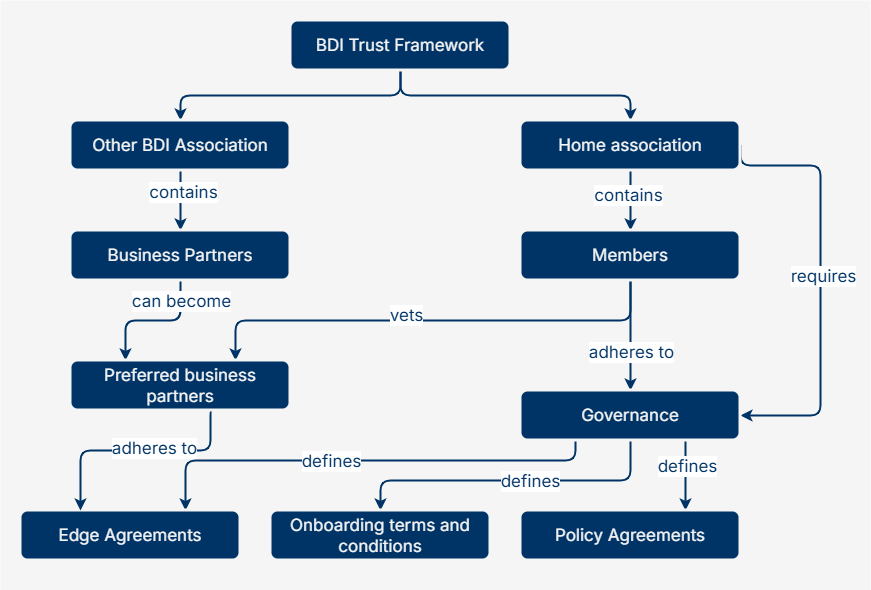

The diagram above was exported from draw.io. Its source (the exported page's mxGraphModel, read from the mxfile embedded in the PNG):
<mxGraphModel dx="1459" dy="939" grid="1" gridSize="10" guides="1" tooltips="1" connect="1" arrows="1" fold="1" page="1" pageScale="1" pageWidth="1100" pageHeight="850" math="0" shadow="0">
  <root>
    <mxCell id="0" />
    <mxCell id="1" parent="0" />
    <mxCell id="2" parent="1" style="rounded=0;whiteSpace=wrap;html=1;pointerEvents=0;strokeColor=none;align=center;verticalAlign=top;fontFamily=Helvetica;fontSize=11;fontColor=default;labelBackgroundColor=default;fillColor=#F5F5F5;gradientColor=none;" value="" vertex="1">
      <mxGeometry height="590" width="870" x="710" y="50" as="geometry" />
    </mxCell>
    <mxCell id="3" edge="1" parent="1" source="5" style="edgeStyle=orthogonalEdgeStyle;rounded=1;orthogonalLoop=1;jettySize=auto;html=1;exitX=0.5;exitY=1;exitDx=0;exitDy=0;strokeColor=#003366;strokeWidth=2;align=center;verticalAlign=middle;fontFamily=Helvetica;fontSize=17;fontColor=default;labelBackgroundColor=default;startArrow=none;startFill=0;endArrow=classic;fontStyle=0;curved=0;" target="8">
      <mxGeometry relative="1" as="geometry" />
    </mxCell>
    <mxCell id="4" edge="1" parent="1" source="5" style="edgeStyle=orthogonalEdgeStyle;rounded=1;orthogonalLoop=1;jettySize=auto;html=1;exitX=0.5;exitY=1;exitDx=0;exitDy=0;strokeColor=#003366;strokeWidth=2;align=center;verticalAlign=middle;fontFamily=Helvetica;fontSize=17;fontColor=default;labelBackgroundColor=default;startArrow=none;startFill=0;endArrow=classic;fontStyle=0;curved=0;" target="13">
      <mxGeometry relative="1" as="geometry" />
    </mxCell>
    <mxCell id="5" parent="1" style="rounded=1;whiteSpace=wrap;html=1;strokeColor=#F5F5F5;strokeWidth=3;fillColor=#003366;align=center;verticalAlign=middle;fontFamily=Inter;fontSource=https%3A%2F%2Ffonts.googleapis.com%2Fcss%3Ffamily%3DInter;fontSize=17;fontColor=#F5F5F5;fontStyle=0" value="&lt;span&gt;BDI Trust Framework&lt;/span&gt;" vertex="1">
      <mxGeometry height="50" width="220" x="1000" y="70" as="geometry" />
    </mxCell>
    <mxCell id="6" edge="1" parent="1" source="8" style="edgeStyle=orthogonalEdgeStyle;rounded=1;orthogonalLoop=1;jettySize=auto;html=1;exitX=0.5;exitY=1;exitDx=0;exitDy=0;entryX=0.5;entryY=0;entryDx=0;entryDy=0;strokeColor=#003366;strokeWidth=2;align=center;verticalAlign=middle;fontFamily=Helvetica;fontSize=17;fontColor=default;labelBackgroundColor=default;startArrow=none;startFill=0;endArrow=classic;fontStyle=0;curved=0;" target="16">
      <mxGeometry relative="1" as="geometry" />
    </mxCell>
    <mxCell id="7" connectable="0" parent="6" style="edgeLabel;html=1;align=center;verticalAlign=middle;resizable=0;points=[];fontFamily=Inter;fontSize=17;fontColor=#003366;labelBackgroundColor=default;rounded=1;pointerEvents=0;strokeColor=#003366;strokeWidth=3;fontSource=https%3A%2F%2Ffonts.googleapis.com%2Fcss%3Ffamily%3DInter;fillColor=#003366;gradientColor=none;fontStyle=0" value="&lt;font face=&quot;Inter&quot; data-font-src=&quot;https://fonts.googleapis.com/css?family=Inter&quot;&gt;&lt;span&gt;contains&lt;/span&gt;&lt;/font&gt;" vertex="1">
      <mxGeometry relative="1" x="-0.3" y="2" as="geometry">
        <mxPoint as="offset" />
      </mxGeometry>
    </mxCell>
    <mxCell id="8" parent="1" style="rounded=1;whiteSpace=wrap;html=1;strokeColor=#F5F5F5;strokeWidth=3;fillColor=#003366;align=center;verticalAlign=middle;fontFamily=Inter;fontSource=https%3A%2F%2Ffonts.googleapis.com%2Fcss%3Ffamily%3DInter;fontSize=17;fontColor=#F5F5F5;fontStyle=0" value="&lt;span style=&quot;&quot;&gt;Other BDI Association&lt;/span&gt;" vertex="1">
      <mxGeometry height="50" width="220" x="780" y="170" as="geometry" />
    </mxCell>
    <mxCell id="9" edge="1" parent="1" source="13" style="edgeStyle=orthogonalEdgeStyle;rounded=1;orthogonalLoop=1;jettySize=auto;html=1;exitX=0.5;exitY=1;exitDx=0;exitDy=0;entryX=0.5;entryY=0;entryDx=0;entryDy=0;strokeColor=#003366;strokeWidth=2;align=center;verticalAlign=middle;fontFamily=Helvetica;fontSize=17;fontColor=default;labelBackgroundColor=default;startArrow=none;startFill=0;endArrow=classic;fontStyle=0;curved=0;" target="21">
      <mxGeometry relative="1" as="geometry" />
    </mxCell>
    <mxCell id="10" connectable="0" parent="9" style="edgeLabel;html=1;align=center;verticalAlign=middle;resizable=0;points=[];rounded=1;pointerEvents=0;strokeColor=#003366;strokeWidth=3;fontFamily=Inter;fontSource=https%3A%2F%2Ffonts.googleapis.com%2Fcss%3Ffamily%3DInter;fontSize=17;fontColor=#003366;fontStyle=0;labelBackgroundColor=default;fillColor=#003366;gradientColor=none;" value="contains" vertex="1">
      <mxGeometry relative="1" x="-0.2" y="-3" as="geometry">
        <mxPoint as="offset" />
      </mxGeometry>
    </mxCell>
    <mxCell id="11" edge="1" parent="1" source="13" style="edgeStyle=orthogonalEdgeStyle;shape=connector;rounded=1;orthogonalLoop=1;jettySize=auto;html=1;exitX=1;exitY=0.5;exitDx=0;exitDy=0;entryX=1;entryY=0.5;entryDx=0;entryDy=0;strokeColor=#003366;strokeWidth=2;align=center;verticalAlign=middle;fontFamily=Helvetica;fontSize=17;fontColor=default;labelBackgroundColor=default;startArrow=none;startFill=0;endArrow=classic;fontStyle=0;curved=0;" target="28">
      <mxGeometry relative="1" as="geometry">
        <Array as="points">
          <mxPoint x="1530" y="215" />
          <mxPoint x="1530" y="465" />
        </Array>
      </mxGeometry>
    </mxCell>
    <mxCell id="12" connectable="0" parent="11" style="edgeLabel;html=1;align=center;verticalAlign=middle;resizable=0;points=[];rounded=1;pointerEvents=0;strokeColor=#003366;strokeWidth=3;fontFamily=Inter;fontSource=https%3A%2F%2Ffonts.googleapis.com%2Fcss%3Ffamily%3DInter;fontSize=17;fontColor=#003366;labelBackgroundColor=default;fillColor=#003366;gradientColor=none;fontStyle=0" value="requires" vertex="1">
      <mxGeometry relative="1" x="-0.0207" y="2" as="geometry">
        <mxPoint as="offset" />
      </mxGeometry>
    </mxCell>
    <mxCell id="13" parent="1" style="rounded=1;whiteSpace=wrap;html=1;strokeColor=#F5F5F5;strokeWidth=3;fillColor=#003366;align=center;verticalAlign=middle;fontFamily=Inter;fontSource=https%3A%2F%2Ffonts.googleapis.com%2Fcss%3Ffamily%3DInter;fontSize=17;fontColor=#F5F5F5;fontStyle=0" value="&lt;span&gt;Home association&lt;/span&gt;" vertex="1">
      <mxGeometry height="50" width="220" x="1230" y="170" as="geometry" />
    </mxCell>
    <mxCell id="14" edge="1" parent="1" source="16" style="edgeStyle=orthogonalEdgeStyle;shape=connector;rounded=1;orthogonalLoop=1;jettySize=auto;html=1;exitX=0.5;exitY=1;exitDx=0;exitDy=0;entryX=0.25;entryY=0;entryDx=0;entryDy=0;strokeColor=#003366;strokeWidth=2;align=center;verticalAlign=middle;fontFamily=Helvetica;fontSize=17;fontColor=default;labelBackgroundColor=default;startArrow=none;startFill=0;endArrow=classic;fontStyle=0;curved=0;" target="34">
      <mxGeometry relative="1" as="geometry" />
    </mxCell>
    <mxCell id="15" connectable="0" parent="14" style="edgeLabel;html=1;align=center;verticalAlign=middle;resizable=0;points=[];rounded=1;pointerEvents=0;strokeColor=#003366;strokeWidth=3;fontFamily=Inter;fontSource=https%3A%2F%2Ffonts.googleapis.com%2Fcss%3Ffamily%3DInter;fontSize=17;fontColor=#003366;fontStyle=0;labelBackgroundColor=default;fillColor=#003366;gradientColor=none;" value="can become" vertex="1">
      <mxGeometry relative="1" x="-0.6381" as="geometry">
        <mxPoint y="-4" as="offset" />
      </mxGeometry>
    </mxCell>
    <mxCell id="16" parent="1" style="rounded=1;whiteSpace=wrap;html=1;strokeColor=#F5F5F5;strokeWidth=3;fillColor=#003366;align=center;verticalAlign=middle;fontFamily=Inter;fontSource=https%3A%2F%2Ffonts.googleapis.com%2Fcss%3Ffamily%3DInter;fontSize=17;fontColor=#F5F5F5;fontStyle=0" value="&lt;span&gt;Business Partners&lt;/span&gt;" vertex="1">
      <mxGeometry height="50" width="220" x="780" y="280" as="geometry" />
    </mxCell>
    <mxCell id="17" edge="1" parent="1" source="21" style="edgeStyle=orthogonalEdgeStyle;shape=connector;rounded=1;orthogonalLoop=1;jettySize=auto;html=1;exitX=0.5;exitY=1;exitDx=0;exitDy=0;entryX=0.5;entryY=0;entryDx=0;entryDy=0;strokeColor=#003366;strokeWidth=2;align=center;verticalAlign=middle;fontFamily=Helvetica;fontSize=17;fontColor=default;labelBackgroundColor=default;startArrow=none;startFill=0;endArrow=classic;fontStyle=0;curved=0;" target="28">
      <mxGeometry relative="1" as="geometry" />
    </mxCell>
    <mxCell id="18" connectable="0" parent="17" style="edgeLabel;html=1;align=center;verticalAlign=middle;resizable=0;points=[];rounded=1;pointerEvents=0;strokeColor=#003366;strokeWidth=3;fontFamily=Inter;fontSource=https%3A%2F%2Ffonts.googleapis.com%2Fcss%3Ffamily%3DInter;fontSize=17;fontColor=#003366;fontStyle=0;labelBackgroundColor=default;fillColor=#003366;gradientColor=none;" value="adheres to" vertex="1">
      <mxGeometry relative="1" x="0.2889" as="geometry">
        <mxPoint as="offset" />
      </mxGeometry>
    </mxCell>
    <mxCell id="19" edge="1" parent="1" source="21" style="edgeStyle=orthogonalEdgeStyle;shape=connector;rounded=1;orthogonalLoop=1;jettySize=auto;html=1;exitX=0.5;exitY=1;exitDx=0;exitDy=0;entryX=0.75;entryY=0;entryDx=0;entryDy=0;strokeColor=#003366;strokeWidth=2;align=center;verticalAlign=middle;fontFamily=Helvetica;fontSize=17;fontColor=default;labelBackgroundColor=default;startArrow=none;startFill=0;endArrow=classic;fontStyle=0;curved=0;" target="34">
      <mxGeometry relative="1" as="geometry" />
    </mxCell>
    <mxCell id="20" connectable="0" parent="19" style="edgeLabel;html=1;align=center;verticalAlign=middle;resizable=0;points=[];rounded=1;pointerEvents=0;strokeColor=#003366;strokeWidth=3;fontFamily=Inter;fontSource=https%3A%2F%2Ffonts.googleapis.com%2Fcss%3Ffamily%3DInter;fontSize=17;fontColor=#003366;fontStyle=0;labelBackgroundColor=default;fillColor=#003366;gradientColor=none;" value="vets" vertex="1">
      <mxGeometry relative="1" x="0.1139" y="-6" as="geometry">
        <mxPoint as="offset" />
      </mxGeometry>
    </mxCell>
    <mxCell id="21" parent="1" style="rounded=1;whiteSpace=wrap;html=1;strokeColor=#F5F5F5;strokeWidth=3;fillColor=#003366;align=center;verticalAlign=middle;fontFamily=Inter;fontSource=https%3A%2F%2Ffonts.googleapis.com%2Fcss%3Ffamily%3DInter;fontSize=17;fontColor=#F5F5F5;fontStyle=0" value="&lt;span&gt;Members&lt;/span&gt;" vertex="1">
      <mxGeometry height="50" width="220" x="1230" y="280" as="geometry" />
    </mxCell>
    <mxCell id="22" edge="1" parent="1" source="28" style="edgeStyle=orthogonalEdgeStyle;shape=connector;rounded=1;orthogonalLoop=1;jettySize=auto;html=1;exitX=0.25;exitY=1;exitDx=0;exitDy=0;entryX=0.75;entryY=0;entryDx=0;entryDy=0;strokeColor=#003366;strokeWidth=2;align=center;verticalAlign=middle;fontFamily=Helvetica;fontSize=17;fontColor=default;labelBackgroundColor=default;startArrow=none;startFill=0;endArrow=classic;fontStyle=0;curved=0;" target="31">
      <mxGeometry relative="1" as="geometry">
        <Array as="points">
          <mxPoint x="1285" y="510" />
          <mxPoint x="895" y="510" />
        </Array>
      </mxGeometry>
    </mxCell>
    <mxCell id="23" connectable="0" parent="22" style="edgeLabel;html=1;align=center;verticalAlign=middle;resizable=0;points=[];rounded=1;pointerEvents=0;strokeColor=#003366;strokeWidth=3;fontFamily=Inter;fontSource=https%3A%2F%2Ffonts.googleapis.com%2Fcss%3Ffamily%3DInter;fontSize=17;fontColor=#003366;fontStyle=0;labelBackgroundColor=default;fillColor=#003366;gradientColor=none;" value="defines" vertex="1">
      <mxGeometry relative="1" x="0.1826" y="-6" as="geometry">
        <mxPoint x="7" y="6" as="offset" />
      </mxGeometry>
    </mxCell>
    <mxCell id="24" edge="1" parent="1" source="28" style="edgeStyle=orthogonalEdgeStyle;shape=connector;rounded=1;orthogonalLoop=1;jettySize=auto;html=1;exitX=0.5;exitY=1;exitDx=0;exitDy=0;entryX=0.5;entryY=0;entryDx=0;entryDy=0;strokeColor=#003366;strokeWidth=2;align=center;verticalAlign=middle;fontFamily=Helvetica;fontSize=17;fontColor=default;labelBackgroundColor=default;startArrow=none;startFill=0;endArrow=classic;fontStyle=0;curved=0;" target="30">
      <mxGeometry relative="1" as="geometry">
        <Array as="points">
          <mxPoint x="1340" y="530" />
          <mxPoint x="1090" y="530" />
        </Array>
      </mxGeometry>
    </mxCell>
    <mxCell id="25" connectable="0" parent="24" style="edgeLabel;html=1;align=center;verticalAlign=middle;resizable=0;points=[];rounded=1;pointerEvents=0;strokeColor=#003366;strokeWidth=3;fontFamily=Inter;fontSource=https%3A%2F%2Ffonts.googleapis.com%2Fcss%3Ffamily%3DInter;fontSize=17;fontColor=#003366;fontStyle=0;labelBackgroundColor=default;fillColor=#003366;gradientColor=none;" value="defines" vertex="1">
      <mxGeometry relative="1" x="-0.35" y="5" as="geometry">
        <mxPoint x="-36" y="-5" as="offset" />
      </mxGeometry>
    </mxCell>
    <mxCell id="26" edge="1" parent="1" source="28" style="edgeStyle=orthogonalEdgeStyle;shape=connector;rounded=1;orthogonalLoop=1;jettySize=auto;html=1;exitX=0.75;exitY=1;exitDx=0;exitDy=0;entryX=0.75;entryY=0;entryDx=0;entryDy=0;strokeColor=#003366;strokeWidth=2;align=center;verticalAlign=middle;fontFamily=Helvetica;fontSize=17;fontColor=default;labelBackgroundColor=default;startArrow=none;startFill=0;endArrow=classic;fontStyle=0;curved=0;" target="29">
      <mxGeometry relative="1" as="geometry" />
    </mxCell>
    <mxCell id="27" connectable="0" parent="26" style="edgeLabel;html=1;align=center;verticalAlign=middle;resizable=0;points=[];rounded=1;pointerEvents=0;strokeColor=#003366;strokeWidth=3;fontFamily=Inter;fontSource=https%3A%2F%2Ffonts.googleapis.com%2Fcss%3Ffamily%3DInter;fontSize=17;fontColor=#003366;fontStyle=0;labelBackgroundColor=default;fillColor=#003366;gradientColor=none;" value="defines" vertex="1">
      <mxGeometry relative="1" x="-0.2857" y="1" as="geometry">
        <mxPoint as="offset" />
      </mxGeometry>
    </mxCell>
    <mxCell id="28" parent="1" style="rounded=1;whiteSpace=wrap;html=1;strokeColor=#F5F5F5;strokeWidth=3;fillColor=#003366;align=center;verticalAlign=middle;fontFamily=Inter;fontSource=https%3A%2F%2Ffonts.googleapis.com%2Fcss%3Ffamily%3DInter;fontSize=17;fontColor=#F5F5F5;fontStyle=0" value="&lt;span&gt;Governance&lt;/span&gt;" vertex="1">
      <mxGeometry height="50" width="220" x="1230" y="440" as="geometry" />
    </mxCell>
    <mxCell id="29" parent="1" style="rounded=1;whiteSpace=wrap;html=1;strokeColor=#F5F5F5;strokeWidth=3;fillColor=#003366;align=center;verticalAlign=middle;fontFamily=Inter;fontSource=https%3A%2F%2Ffonts.googleapis.com%2Fcss%3Ffamily%3DInter;fontSize=17;fontColor=#F5F5F5;fontStyle=0" value="&lt;span&gt;Policy Agreements&lt;/span&gt;" vertex="1">
      <mxGeometry height="50" width="220" x="1230" y="560" as="geometry" />
    </mxCell>
    <mxCell id="30" parent="1" style="rounded=1;whiteSpace=wrap;html=1;strokeColor=#F5F5F5;strokeWidth=3;fillColor=#003366;align=center;verticalAlign=middle;fontFamily=Inter;fontSource=https%3A%2F%2Ffonts.googleapis.com%2Fcss%3Ffamily%3DInter;fontSize=17;fontColor=#F5F5F5;fontStyle=0" value="&lt;span&gt;Onboarding terms and conditions&lt;/span&gt;" vertex="1">
      <mxGeometry height="50" width="220" x="980" y="560" as="geometry" />
    </mxCell>
    <mxCell id="31" parent="1" style="rounded=1;whiteSpace=wrap;html=1;strokeColor=#F5F5F5;strokeWidth=3;fillColor=#003366;align=center;verticalAlign=middle;fontFamily=Inter;fontSource=https%3A%2F%2Ffonts.googleapis.com%2Fcss%3Ffamily%3DInter;fontSize=17;fontColor=#F5F5F5;fontStyle=0" value="&lt;span&gt;Edge Agreements&lt;/span&gt;" vertex="1">
      <mxGeometry height="50" width="220" x="730" y="560" as="geometry" />
    </mxCell>
    <mxCell id="32" edge="1" parent="1" source="34" style="edgeStyle=orthogonalEdgeStyle;shape=connector;rounded=1;orthogonalLoop=1;jettySize=auto;html=1;exitX=0.645;exitY=0.98;exitDx=0;exitDy=0;strokeColor=#003366;strokeWidth=2;align=center;verticalAlign=middle;fontFamily=Helvetica;fontSize=17;fontColor=default;labelBackgroundColor=default;startArrow=none;startFill=0;endArrow=classic;fontStyle=0;exitPerimeter=0;curved=0;">
      <mxGeometry relative="1" as="geometry">
        <Array as="points">
          <mxPoint x="922" y="460" />
          <mxPoint x="920" y="460" />
          <mxPoint x="920" y="500" />
          <mxPoint x="790" y="500" />
        </Array>
        <mxPoint x="790" y="560" as="targetPoint" />
      </mxGeometry>
    </mxCell>
    <mxCell id="33" connectable="0" parent="32" style="edgeLabel;html=1;align=center;verticalAlign=middle;resizable=0;points=[];rounded=1;pointerEvents=0;strokeColor=#003366;strokeWidth=3;fontFamily=Inter;fontSource=https%3A%2F%2Ffonts.googleapis.com%2Fcss%3Ffamily%3DInter;fontSize=17;fontColor=#003366;fontStyle=0;labelBackgroundColor=default;fillColor=#003366;gradientColor=none;" value="adheres to" vertex="1">
      <mxGeometry relative="1" x="-0.1524" y="-3" as="geometry">
        <mxPoint as="offset" />
      </mxGeometry>
    </mxCell>
    <mxCell id="34" parent="1" style="rounded=1;whiteSpace=wrap;html=1;strokeColor=#F5F5F5;strokeWidth=3;fillColor=#003366;align=center;verticalAlign=middle;fontFamily=Inter;fontSource=https%3A%2F%2Ffonts.googleapis.com%2Fcss%3Ffamily%3DInter;fontSize=17;fontColor=#F5F5F5;fontStyle=0" value="&lt;span&gt;Preferred business partners&lt;/span&gt;" vertex="1">
      <mxGeometry height="50" width="220" x="780" y="410" as="geometry" />
    </mxCell>
  </root>
</mxGraphModel>